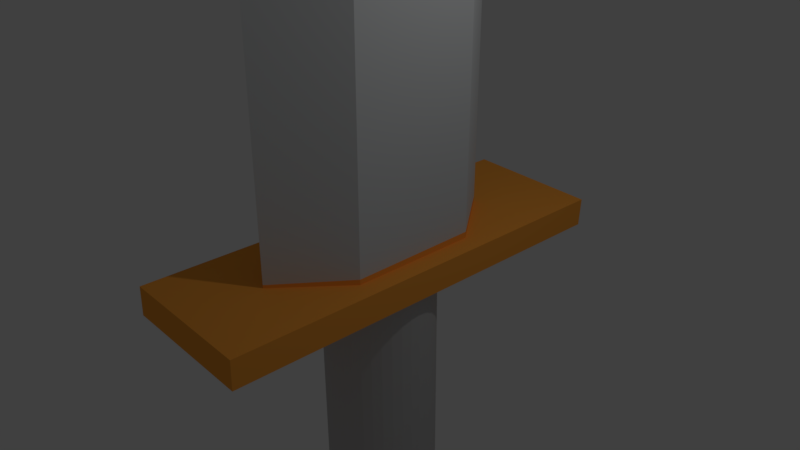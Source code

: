 # Source: kamilsword.blend  (saved by Blender 2.79.0; exported with 4.5.12 LTS)
import bpy
from mathutils import Matrix  # noqa: F401  (used for matrix-valued properties, if any)

bpy.ops.wm.read_factory_settings(use_empty=True)
scene = bpy.context.scene
scene.name = 'Scene'

# ---- collections
col_collection_1 = bpy.data.collections.new('Collection 1'); scene.collection.children.link(col_collection_1)
col_collection_5 = bpy.data.collections.new('Collection 5'); scene.collection.children.link(col_collection_5)

# ---- materials (node trees are filled in below, after node groups)
mat_material_001 = bpy.data.materials.new('Material.001')
mat_material_001.alpha_threshold = 0.0
mat_material_001.use_transparent_shadow = False
mat_material_001.diffuse_color = (0.6477, 0.6652, 0.6731, 1.0)
mat_material_001.roughness = 0.5
mat_material_002 = bpy.data.materials.new('Material.002')
mat_material_002.alpha_threshold = 0.0
mat_material_002.use_transparent_shadow = False
mat_material_002.diffuse_color = (1.0, 0.387, 0.05598, 1.0)
mat_material_002.roughness = 0.5
mat_material_003 = bpy.data.materials.new('Material.003')
mat_material_003.alpha_threshold = 0.0
mat_material_003.use_transparent_shadow = False
mat_material_003.diffuse_color = (0.5122, 0.5122, 0.5122, 1.0)
mat_material_003.roughness = 0.5

# ---- material node trees

# ---- world
world_world = bpy.data.worlds.new('World'); scene.world = world_world
world_world.color = (0.05088, 0.05088, 0.05088)
world_world.use_sun_shadow = False
world_world.sun_shadow_jitter_overblur = 0.0
world_world.cycles.sampling_method = 'MANUAL'

# ---- cameras
cam_camera = bpy.data.cameras.new('Camera')
cam_camera.clip_end = 100.0
cam_camera.lens = 35.0
cam_camera.sensor_width = 32.0
cam_camera.sensor_height = 18.0
cam_camera.ortho_scale = 7.314
cam_camera.dof.focus_distance = 0.0
cam_camera.dof.aperture_fstop = 128.0

# ---- lights
light_lamp = bpy.data.lights.new('Lamp', 'POINT')
light_lamp.transmission_factor = 0.0
light_lamp.cutoff_distance = 30.0
light_lamp.energy = 100.0
light_lamp.shadow_buffer_clip_start = 1.001
light_lamp.shadow_soft_size = 0.1
light_lamp.shadow_maximum_resolution = 0.006
light_lamp.use_absolute_resolution = True

# ---- meshes
me_cylinder_002 = bpy.data.meshes.new('Cylinder.002')
me_cylinder_002.from_pydata([(0.0, 1.0, 1.063), (0.866, 0.5, 1.063), (0.866, -0.5, 1.063), (-8.742e-08, -1.0, 1.063), (-0.866, -0.5, 1.063), (-0.866, 0.5, 1.063), (-0.866, -0.5, 59.23), (0.0, 1.0, 59.23), (0.866, 0.5, 59.23), (0.866, -0.5, 59.23), (-8.742e-08, -1.0, 59.23), (-0.866, 0.5, 59.23), (0.866, 0.3002, 61.79), (0.866, -0.3002, 61.79), (-8.742e-08, -0.6004, 61.79), (-0.866, -0.3002, 61.79), (-0.866, 0.3002, 61.79), (-0.1219, -0.1277, 63.84), (2.313e-07, -0.2554, 63.84), (0.1219, -0.1277, 63.84), (-1.875e-07, -1.863e-08, 64.32), (-0.1219, 0.1277, 63.84), (0.1219, 0.1277, 63.84), (-1.776e-15, 0.6004, 61.79), (2.19e-07, 0.2554, 63.84)], [], [(2, 3, 10, 9), (5, 0, 7, 11), (3, 4, 6, 10), (1, 2, 9, 8), (4, 5, 11, 6), (0, 1, 8, 7), (8, 9, 13, 12), (6, 11, 16, 15), (9, 10, 14, 13), (7, 8, 12, 23), (11, 7, 23, 16), (10, 6, 15, 14), (13, 19, 22, 12), (14, 18, 19, 13), (15, 17, 18, 14), (16, 21, 17, 15), (23, 24, 21, 16), (12, 22, 24, 23), (17, 21, 20), (17, 20, 18), (19, 18, 20), (19, 20, 22), (24, 20, 21), (20, 24, 22)])
me_cylinder_002.materials.append(mat_material_001)
me_cylinder_002.use_remesh_preserve_volume = False
me_cylinder_002.use_remesh_preserve_attributes = False
me_cylinder_002.use_mirror_vertex_groups = False
me_cylinder_002.update()
me_cylinder = bpy.data.meshes.new('Cylinder')
me_cylinder.from_pydata([(0.0, 1.0, -0.9371), (0.0, 1.0, 1.063), (0.866, 0.5, 1.063), (0.866, -0.5, 1.063), (-8.742e-08, -1.0, -0.9371), (-8.742e-08, -1.0, 1.063), (-0.866, -0.5, -0.9371), (-0.866, -0.5, 1.063), (-0.866, 0.5, -0.9371), (-0.866, 0.5, 1.063), (0.866, 0.5, -0.9371), (1.199, 0.6382, -1.132), (1.216, 0.6402, 0.6189), (-1.198, 0.6459, -0.8661), (-1.182, 0.6479, 0.8849), (1.216, 1.677, -1.212), (1.233, 1.68, 0.5393), (-1.181, 1.685, -0.9457), (-1.165, 1.687, 0.8053), (0.866, -0.5, -0.9371), (-1.218, -1.58, 1.055), (-1.235, -1.582, -0.6955), (1.179, -1.588, 0.7894), (1.163, -1.59, -0.9615)], [], [(0, 10, 2, 1), (10, 19, 3, 2), (19, 4, 5, 3), (4, 6, 7, 5), (6, 8, 9, 7), (8, 0, 1, 9), (0, 8, 6, 4, 19, 10), (14, 13, 17, 18), (11, 15, 17, 13), (16, 15, 11, 12), (18, 17, 15, 16), (13, 21, 23, 11), (16, 12, 14, 18), (14, 20, 21, 13), (22, 23, 21, 20), (12, 22, 20, 14), (11, 23, 22, 12)])
me_cylinder.materials.append(mat_material_002)
me_cylinder.use_remesh_preserve_volume = False
me_cylinder.use_remesh_preserve_attributes = False
me_cylinder.use_mirror_vertex_groups = False
me_cylinder.update()
me_cylinder_001 = bpy.data.meshes.new('Cylinder.001')
me_cylinder_001.from_pydata([(4.626, 0.64, -1.033), (4.626, 0.6252, 0.4679), (4.757, 0.6285, -1.033), (4.756, 0.6137, 0.4678), (4.883, 0.5945, -1.034), (4.883, 0.5797, 0.4675), (5.002, 0.5391, -1.034), (5.001, 0.5244, 0.467), (5.109, 0.464, -1.035), (5.108, 0.4492, 0.4663), (5.201, 0.3714, -1.036), (5.201, 0.3567, 0.4654), (5.276, 0.2642, -1.037), (5.276, 0.2494, 0.4643), (5.331, 0.1456, -1.038), (5.331, 0.1308, 0.4632), (5.365, 0.0192, -1.039), (5.365, 0.004408, 0.4619), (5.377, -0.1112, -1.041), (5.376, -0.1259, 0.4606), (5.365, -0.2415, -1.042), (5.365, -0.2563, 0.4594), (5.331, -0.3678, -1.043), (5.331, -0.3826, 0.4581), (5.276, -0.4864, -1.044), (5.275, -0.5012, 0.4569), (5.201, -0.5935, -1.045), (5.2, -0.6083, 0.4559), (5.108, -0.6859, -1.046), (5.108, -0.7007, 0.4549), (5.001, -0.7609, -1.047), (5.0, -0.7757, 0.4542), (4.882, -0.8161, -1.048), (4.882, -0.8309, 0.4536), (4.756, -0.8499, -1.048), (4.755, -0.8647, 0.4532), (4.625, -0.8612, -1.048), (4.625, -0.876, 0.4531), (4.495, -0.8497, -1.048), (4.495, -0.8645, 0.4532), (4.369, -0.8158, -1.048), (4.368, -0.8305, 0.4535), (4.25, -0.7604, -1.047), (4.25, -0.7752, 0.454), (4.143, -0.6853, -1.046), (4.143, -0.7, 0.4547), (4.051, -0.5927, -1.046), (4.05, -0.6075, 0.4556), (3.976, -0.4854, -1.045), (3.975, -0.5002, 0.4567), (3.92, -0.3668, -1.043), (3.92, -0.3816, 0.4578), (3.887, -0.2404, -1.042), (3.886, -0.2552, 0.4591), (3.875, -0.1101, -1.041), (3.875, -0.1249, 0.4603), (3.887, 0.02026, -1.04), (3.886, 0.005471, 0.4616), (3.921, 0.1466, -1.038), (3.92, 0.1318, 0.4629), (3.976, 0.2652, -1.037), (3.976, 0.2504, 0.4641), (4.051, 0.3723, -1.036), (4.051, 0.3575, 0.4651), (4.144, 0.4647, -1.035), (4.144, 0.4499, 0.4661), (4.251, 0.5397, -1.034), (4.251, 0.5249, 0.4668), (4.37, 0.5949, -1.034), (4.369, 0.5801, 0.4674), (4.496, 0.6287, -1.033), (4.496, 0.6139, 0.4677), (4.627, 0.6621, -3.277), (4.757, 0.6506, -3.277), (4.884, 0.6166, -3.278), (5.002, 0.5613, -3.278), (5.109, 0.4861, -3.279), (5.202, 0.3935, -3.28), (5.277, 0.2863, -3.281), (5.332, 0.1677, -3.282), (5.366, 0.0413, -3.283), (5.377, -0.08905, -3.284), (5.366, -0.2194, -3.286), (5.332, -0.3457, -3.287), (5.276, -0.4643, -3.288), (5.201, -0.5714, -3.289), (5.108, -0.6638, -3.29), (5.001, -0.7388, -3.291), (4.883, -0.794, -3.291), (4.756, -0.8278, -3.292), (4.626, -0.8391, -3.292), (4.496, -0.8276, -3.292), (4.369, -0.7936, -3.292), (4.251, -0.7383, -3.291), (4.143, -0.6631, -3.29), (4.051, -0.5706, -3.289), (3.976, -0.4633, -3.288), (3.921, -0.3447, -3.287), (3.887, -0.2183, -3.286), (3.876, -0.08797, -3.285), (3.887, 0.04236, -3.283), (3.921, 0.1687, -3.282), (3.977, 0.2873, -3.281), (4.052, 0.3944, -3.28), (4.144, 0.4868, -3.279), (4.252, 0.5618, -3.278), (4.37, 0.617, -3.278), (4.497, 0.6508, -3.277), (4.627, 0.1265, -4.078), (4.698, 0.1233, -4.078), (4.767, 0.1139, -4.078), (4.832, 0.0986, -4.078), (4.891, 0.07784, -4.079), (4.941, 0.05227, -4.079), (4.982, 0.02266, -4.079), (5.013, -0.01009, -4.079), (5.031, -0.04499, -4.08), (5.037, -0.08097, -4.08), (5.031, -0.1169, -4.081), (5.012, -0.1518, -4.081), (4.982, -0.1845, -4.081), (4.941, -0.2141, -4.082), (4.89, -0.2396, -4.082), (4.832, -0.2602, -4.082), (4.767, -0.2755, -4.082), (4.698, -0.2847, -4.082), (4.626, -0.2878, -4.082), (4.555, -0.2846, -4.082), (4.486, -0.2752, -4.082), (4.421, -0.2599, -4.082), (4.362, -0.2392, -4.082), (4.312, -0.2136, -4.082), (4.271, -0.184, -4.081), (4.24, -0.1513, -4.081), (4.222, -0.1164, -4.081), (4.216, -0.08038, -4.08), (4.222, -0.0444, -4.08), (4.241, -0.009536, -4.08), (4.271, 0.02317, -4.079), (4.312, 0.05272, -4.079), (4.363, 0.07822, -4.079), (4.421, 0.09889, -4.079), (4.486, 0.1141, -4.078), (4.555, 0.1234, -4.078)], [], [(0, 2, 3, 1), (2, 4, 5, 3), (4, 6, 7, 5), (6, 8, 9, 7), (8, 10, 11, 9), (10, 12, 13, 11), (12, 14, 15, 13), (14, 16, 17, 15), (16, 18, 19, 17), (18, 20, 21, 19), (20, 22, 23, 21), (22, 24, 25, 23), (24, 26, 27, 25), (26, 28, 29, 27), (28, 30, 31, 29), (30, 32, 33, 31), (32, 34, 35, 33), (34, 36, 37, 35), (36, 38, 39, 37), (38, 40, 41, 39), (40, 42, 43, 41), (42, 44, 45, 43), (44, 46, 47, 45), (46, 48, 49, 47), (48, 50, 51, 49), (50, 52, 53, 51), (52, 54, 55, 53), (54, 56, 57, 55), (56, 58, 59, 57), (58, 60, 61, 59), (60, 62, 63, 61), (62, 64, 65, 63), (64, 66, 67, 65), (66, 68, 69, 67), (3, 5, 7, 9, 11, 13, 15, 17, 19, 21, 23, 25, 27, 29, 31, 33, 35, 37, 39, 41, 43, 45, 47, 49, 51, 53, 55, 57, 59, 61, 63, 65, 67, 69, 71, 1), (68, 70, 71, 69), (70, 0, 1, 71), (22, 20, 82, 83), (90, 89, 125, 126), (40, 38, 91, 92), (58, 56, 100, 101), (14, 12, 78, 79), (32, 30, 87, 88), (50, 48, 96, 97), (68, 66, 105, 106), (6, 4, 74, 75), (24, 22, 83, 84), (42, 40, 92, 93), (60, 58, 101, 102), (16, 14, 79, 80), (34, 32, 88, 89), (52, 50, 97, 98), (70, 68, 106, 107), (8, 6, 75, 76), (26, 24, 84, 85), (44, 42, 93, 94), (62, 60, 102, 103), (18, 16, 80, 81), (36, 34, 89, 90), (54, 52, 98, 99), (0, 70, 107, 72), (10, 8, 76, 77), (28, 26, 85, 86), (46, 44, 94, 95), (2, 0, 72, 73), (64, 62, 103, 104), (20, 18, 81, 82), (38, 36, 90, 91), (56, 54, 99, 100), (12, 10, 77, 78), (30, 28, 86, 87), (48, 46, 95, 96), (66, 64, 104, 105), (4, 2, 73, 74), (108, 143, 142, 141, 140, 139, 138, 137, 136, 135, 134, 133, 132, 131, 130, 129, 128, 127, 126, 125, 124, 123, 122, 121, 120, 119, 118, 117, 116, 115, 114, 113, 112, 111, 110, 109), (77, 76, 112, 113), (104, 103, 139, 140), (91, 90, 126, 127), (78, 77, 113, 114), (105, 104, 140, 141), (92, 91, 127, 128), (79, 78, 114, 115), (106, 105, 141, 142), (93, 92, 128, 129), (80, 79, 115, 116), (107, 106, 142, 143), (94, 93, 129, 130), (81, 80, 116, 117), (72, 107, 143, 108), (95, 94, 130, 131), (82, 81, 117, 118), (96, 95, 131, 132), (83, 82, 118, 119), (97, 96, 132, 133), (84, 83, 119, 120), (98, 97, 133, 134), (85, 84, 120, 121), (99, 98, 134, 135), (86, 85, 121, 122), (73, 72, 108, 109), (100, 99, 135, 136), (87, 86, 122, 123), (74, 73, 109, 110), (101, 100, 136, 137), (88, 87, 123, 124), (75, 74, 110, 111), (102, 101, 137, 138), (89, 88, 124, 125), (76, 75, 111, 112), (103, 102, 138, 139)])
me_cylinder_001.materials.append(mat_material_003)
me_cylinder_001.use_remesh_preserve_volume = False
me_cylinder_001.use_remesh_preserve_attributes = False
me_cylinder_001.use_mirror_vertex_groups = False
me_cylinder_001.update()

# ---- objects
ob_cylinder_002 = bpy.data.objects.new('Cylinder.002', me_cylinder_002)
ob_cylinder = bpy.data.objects.new('Cylinder', me_cylinder)
ob_lamp = bpy.data.objects.new('Lamp', light_lamp)
ob_camera = bpy.data.objects.new('Camera', cam_camera)
ob_cylinder_001 = bpy.data.objects.new('Cylinder.001', me_cylinder_001)

# ---- transforms, parenting, visibility, modifiers, constraints
ob_cylinder_002.location = (0.2464, -0.05154, 0.1303)
ob_cylinder_002.scale = (0.7601, 1.754, 0.2204)
ob_cylinder_002.lineart.crease_threshold = 0.0
ob_cylinder.location = (0.2464, -0.05154, 0.1303)
ob_cylinder.scale = (0.7601, 1.754, 0.2204)
ob_cylinder.lineart.crease_threshold = 0.0
ob_lamp.location = (4.076, 1.005, 5.904)
ob_lamp.rotation_euler = (0.6503, 0.05522, 1.866)
ob_lamp.lock_rotations_4d = False
ob_lamp.empty_display_type = 'ARROWS'
ob_lamp.color = (0.0, 0.0, 0.0, 0.0)
ob_lamp.lineart.crease_threshold = 0.0
ob_camera.location = (7.481, -6.508, 5.344)
ob_camera.rotation_euler = (1.109, 0.0, 0.8149)
ob_camera.lock_rotations_4d = False
ob_camera.empty_display_type = 'ARROWS'
ob_camera.color = (0.0, 0.0, 0.0, 0.0)
ob_camera.display_type = 'WIRE'
ob_camera.lineart.crease_threshold = 0.0
ob_cylinder_001.location = (-4.396, 0.07262, -0.1839)
ob_cylinder_001.lineart.crease_threshold = 0.0

# ---- collection membership
col_collection_1.objects.link(ob_cylinder_002)
col_collection_1.objects.link(ob_cylinder)
col_collection_1.objects.link(ob_lamp)
col_collection_1.objects.link(ob_camera)
col_collection_5.objects.link(ob_cylinder_001)

# ---- scene / render settings (as saved in the file)
scene.camera = ob_camera
scene.frame_start = 1; scene.frame_end = 250; scene.frame_set(1)
scene.render.engine = 'BLENDER_EEVEE_NEXT'
scene.render.resolution_percentage = 50
scene.render.dither_intensity = 0.0
scene.cycles.use_denoising = False
scene.cycles.samples = 128
scene.cycles.sampling_pattern = 'TABULATED_SOBOL'
scene.cycles.use_adaptive_sampling = False
scene.cycles.use_light_tree = False
scene.cycles.blur_glossy = 0.0
scene.cycles.sample_clamp_indirect = 0.0
scene.view_settings.view_transform = 'Standard'
bpy.context.view_layer.update()
